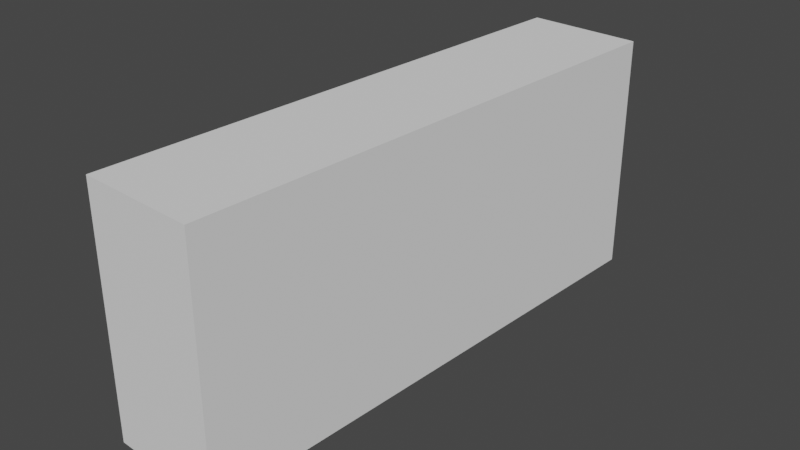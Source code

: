# Source: edge1.blend  (saved by Blender 2.90.8; exported with 4.5.12 LTS)
import bpy
from mathutils import Matrix  # noqa: F401  (used for matrix-valued properties, if any)

bpy.ops.wm.read_factory_settings(use_empty=True)
scene = bpy.context.scene
scene.name = 'Scene'

# ---- collections
col_collection = bpy.data.collections.new('Collection'); scene.collection.children.link(col_collection)

# ---- world
world_world = bpy.data.worlds.new('World'); scene.world = world_world
world_world.use_nodes = True; world_world.node_tree.nodes.clear()
_N = world_world.node_tree.nodes; _L = world_world.node_tree.links
n0 = _N.new('ShaderNodeOutputWorld'); n0.name = 'World Output'; n0.location = (300, 300)
n1 = _N.new('ShaderNodeBackground'); n1.name = 'Background'; n1.location = (10, 300)
n1.inputs[0].default_value = (0.05088, 0.05088, 0.05088, 1.0)
_L.new(n1.outputs[0], n0.inputs[0])
n0.is_active_output = True
world_world.color = (0.05088, 0.05088, 0.05088)
world_world.use_sun_shadow = False
world_world.sun_shadow_jitter_overblur = 0.0

# ---- meshes
me_plane_001 = bpy.data.meshes.new('Plane.001')
me_plane_001.from_pydata([(-16.97, 8.485, -0.6367), (-16.97, 8.485, 1.273), (-17.23, 4.243, 1.273), (-17.23, 4.243, -0.6367), (-17.89, 8.541, -0.6367), (-17.89, 8.541, 1.273), (-18.15, 4.299, 1.273), (-18.15, 4.299, -0.6367)], [], [(3, 0, 1, 2), (7, 6, 5, 4), (2, 1, 5, 6), (3, 2, 6, 7), (0, 3, 7, 4), (1, 0, 4, 5)])
_uv = me_plane_001.uv_layers.new(name='UVMap')
_uv.uv.foreach_set('vector', [0.0, 0.0, 0.0, 0.0, 0.0, 0.0, 0.0, 0.0, 0.0, 0.0, 0.0, 0.0, 0.0, 0.0, 0.0, 0.0, 0.0, 0.0, 0.0, 0.0, 0.0, 0.0, 0.0, 0.0, 0.0, 0.0, 0.0, 0.0, 0.0, 0.0, 0.0, 0.0, 0.0, 0.0, 0.0, 0.0, 0.0, 0.0, 0.0, 0.0, 0.0, 0.0, 0.0, 0.0, 0.0, 0.0, 0.0, 0.0])
me_plane_001.use_remesh_fix_poles = True
me_plane_001.use_remesh_preserve_attributes = False
me_plane_001.use_mirror_vertex_groups = False
me_plane_001.update()

# ---- objects
ob_plane = bpy.data.objects.new('Plane', me_plane_001)

# ---- transforms, parenting, visibility, modifiers, constraints
ob_plane.location = (0.0, 0.0, 0.0)
ob_plane.lineart.crease_threshold = 0.0

# ---- collection membership
col_collection.objects.link(ob_plane)

# ---- scene / render settings (as saved in the file)
scene.frame_start = 1; scene.frame_end = 250; scene.frame_set(0)
scene.render.engine = 'BLENDER_EEVEE_NEXT'
scene.cycles.use_denoising = False
scene.cycles.samples = 128
scene.cycles.sampling_pattern = 'TABULATED_SOBOL'
scene.cycles.use_adaptive_sampling = False
scene.cycles.use_light_tree = False
scene.view_settings.view_transform = 'Filmic'
bpy.context.view_layer.update()

# ---- added for rendering (the .blend has no active camera and no usable light): camera, sun
cam_auto = bpy.data.cameras.new('AutoCamera')
cam_auto.lens = 50.0
cam_auto.sensor_width = 36.0
cam_auto.clip_end = 1000.0
ob_auto_camera = bpy.data.objects.new('AutoCamera', cam_auto)
scene.collection.objects.link(ob_auto_camera)
ob_auto_camera.location = (-13.0734, 1.00793, 3.90765)
ob_auto_camera.rotation_euler = (1.09748, -7.21219e-08, 0.694738)
scene.camera = ob_auto_camera
light_auto_sun = bpy.data.lights.new('AutoSun', 'SUN')
light_auto_sun.energy = 3.0
light_auto_sun.angle = 0.0523599
ob_auto_sun = bpy.data.objects.new('AutoSun', light_auto_sun)
scene.collection.objects.link(ob_auto_sun)
ob_auto_sun.rotation_euler = (0.872665, 0.174533, 0.523599)
bpy.context.view_layer.update()
